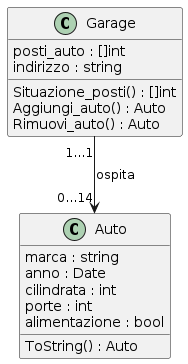

The diagram above was rendered by PlantUML. Its source (embedded in the PNG):
@startuml
class Garage {
  posti_auto : []int
  indirizzo : string
  Situazione_posti() : []int
  Aggiungi_auto() : Auto
  Rimuovi_auto() : Auto
}

class Auto {
  marca : string
  anno : Date
  cilindrata : int
  porte : int
  alimentazione : bool
  ToString() : Auto 
}

Garage "1...1" --> "0...14" Auto : ospita
@enduml